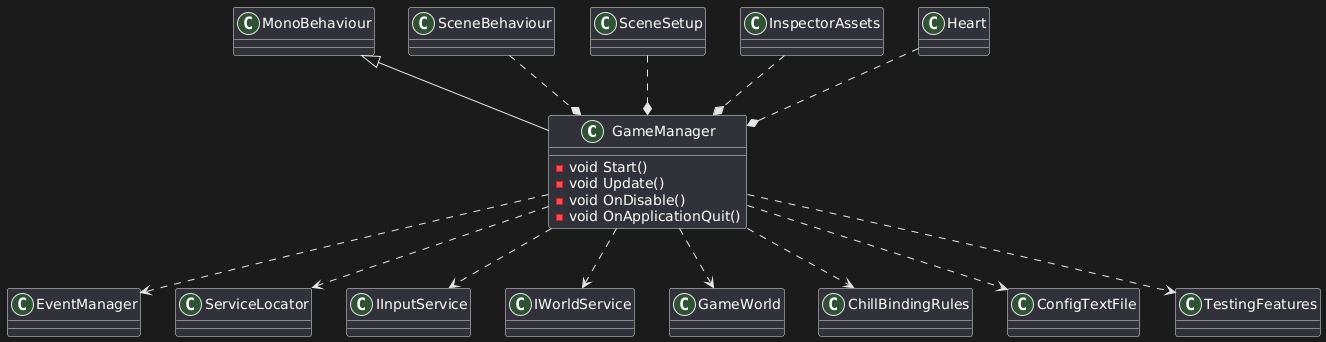

The diagram above was rendered by PlantUML. Its source (embedded in the PNG):
@startuml
class GameManager extends MonoBehaviour
{
    - void Start() 
    - void Update()
    - void OnDisable() 
    - void OnApplicationQuit() 
}

SceneBehaviour ..* GameManager
SceneSetup ..* GameManager
InspectorAssets..* GameManager
Heart ..* GameManager

GameManager ..> EventManager
GameManager ..> ServiceLocator
GameManager ..> IInputService
GameManager ..> IWorldService
GameManager ..> GameWorld
GameManager ..> ChillBindingRules
GameManager ..> ConfigTextFile
GameManager ..> TestingFeatures
@enduml